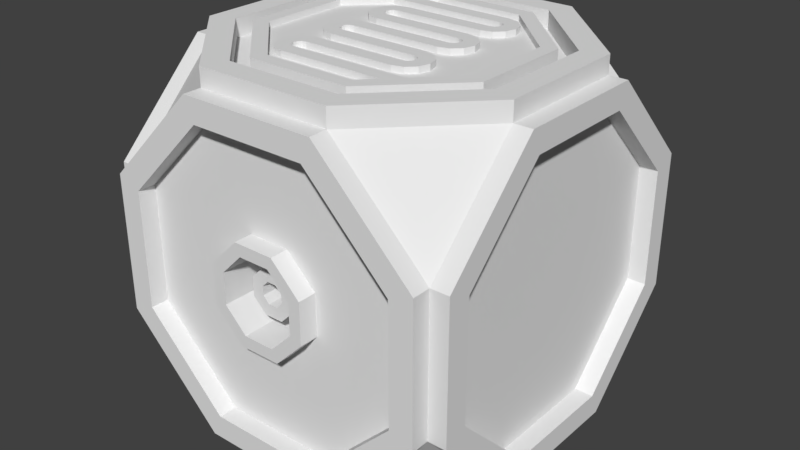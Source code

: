 # Source: SensorBlock.blend  (saved by Blender 2.79.0; exported with 4.5.12 LTS)
import bpy
from mathutils import Matrix  # noqa: F401  (used for matrix-valued properties, if any)

bpy.ops.wm.read_factory_settings(use_empty=True)
scene = bpy.context.scene
scene.name = 'Scene'

# ---- collections
col_collection_1 = bpy.data.collections.new('Collection 1'); scene.collection.children.link(col_collection_1)

# ---- world
world_world = bpy.data.worlds.new('World'); scene.world = world_world
world_world.color = (0.05088, 0.05088, 0.05088)
world_world.use_sun_shadow = False
world_world.sun_shadow_jitter_overblur = 0.0
world_world.cycles.sampling_method = 'MANUAL'

# ---- meshes
me_circle_000 = bpy.data.meshes.new('Circle.000')
me_circle_000.from_pydata([(-0.45, 0.3858, -0.1598), (-0.45, -0.1598, -0.3858), (-0.45, -0.3858, 0.1598), (-0.45, 0.3858, 0.1598), (-0.45, 0.1598, 0.3858), (-0.45, 0.1598, -0.3858), (-0.45, -0.3858, -0.1598), (-0.45, -0.1598, 0.3858), (0.3858, -0.1598, -0.45), (0.3858, 0.1598, -0.45), (0.1598, -0.3858, -0.45), (0.45, 0.3858, 0.1598), (0.45, -0.1598, 0.3858), (0.45, -0.3858, -0.1598), (0.45, 0.3858, -0.1598), (0.45, 0.1598, 0.3858), (0.45, -0.3858, 0.1598), (0.45, -0.1598, -0.3858), (-0.1598, 0.3858, 0.45), (-0.3858, -0.1598, 0.45), (0.1598, -0.3858, 0.45), (0.1598, 0.3858, 0.45), (-0.1598, 0.5, 0.3858), (-0.3858, 0.5, 0.1598), (-0.3858, 0.5, -0.1598), (0.45, 0.1598, -0.3858), (-0.1359, -0.45, 0.0563), (-0.0563, -0.45, 0.1359), (-0.1359, -0.45, -0.0563), (-0.0563, -0.45, -0.1359), (0.0563, -0.45, -0.1359), (0.1359, -0.45, -0.0563), (0.1359, -0.45, 0.0563), (0.0563, -0.45, 0.1359), (-0.3858, -0.45, 0.1598), (-0.1598, -0.45, 0.3858), (0.1598, -0.45, -0.3858), (0.3858, -0.45, -0.1598), (0.3858, -0.45, 0.1598), (0.1598, -0.45, 0.3858), (-0.103, -0.5, 0.04265), (-0.04265, -0.5, 0.103), (-0.04265, -0.5, -0.103), (-0.103, -0.5, -0.04265), (0.04265, -0.5, -0.103), (0.103, -0.5, -0.04265), (0.103, -0.5, 0.04265), (0.04265, -0.5, 0.103), (-0.1359, -0.5, 0.0563), (-0.0563, -0.5, 0.1359), (-0.0563, -0.5, -0.1359), (-0.1359, -0.5, -0.0563), (0.0563, -0.5, -0.1359), (0.1359, -0.5, -0.0563), (0.1359, -0.5, 0.0563), (0.0563, -0.5, 0.1359), (-0.06126, -0.1542, 0.02537), (-0.02537, -0.1542, 0.06126), (-0.02537, -0.1542, -0.06126), (-0.06126, -0.1542, -0.02537), (0.02537, -0.1542, -0.06126), (0.06126, -0.1542, -0.02537), (0.06126, -0.1542, 0.02537), (0.02537, -0.1542, 0.06126), (-0.103, -0.1542, 0.04265), (-0.04265, -0.1542, 0.103), (-0.04265, -0.1542, -0.103), (-0.103, -0.1542, -0.04265), (0.04265, -0.1542, -0.103), (0.103, -0.1542, -0.04265), (0.103, -0.1542, 0.04265), (0.04265, -0.1542, 0.103), (-0.02918, -0.45, 0.01209), (-0.01209, -0.45, 0.02918), (-0.01209, -0.45, -0.02918), (-0.02918, -0.45, -0.01209), (0.01209, -0.45, -0.02918), (0.02918, -0.45, -0.01209), (0.02918, -0.45, 0.01209), (0.01209, -0.45, 0.02918), (-0.06126, -0.45, 0.02537), (-0.02537, -0.45, 0.06126), (-0.02537, -0.45, -0.06126), (-0.06126, -0.45, -0.02537), (0.02537, -0.45, -0.06126), (0.06126, -0.45, -0.02537), (0.06126, -0.45, 0.02537), (0.02537, -0.45, 0.06126), (-0.02918, -0.171, 0.01209), (-0.01209, -0.171, 0.02918), (-0.01209, -0.171, -0.02918), (-0.02918, -0.171, -0.01209), (0.01209, -0.171, -0.02918), (0.02918, -0.171, -0.01209), (0.02918, -0.171, 0.01209), (0.01209, -0.171, 0.02918), (-0.1864, -0.45, -0.45), (-0.45, -0.1864, -0.45), (-0.45, 0.1864, -0.45), (0.45, -0.1864, -0.45), (0.1864, -0.45, -0.45), (-0.3858, -0.1598, -0.5), (-0.1598, -0.3858, -0.5), (-0.1598, 0.3858, -0.5), (-0.3858, 0.1598, -0.5), (0.1598, 0.3858, -0.5), (0.3858, 0.1598, -0.5), (0.3858, -0.1598, -0.5), (0.1598, -0.3858, -0.5), (-0.45, -0.1864, -0.5), (-0.1864, -0.45, -0.5), (-0.45, 0.1864, -0.5), (-0.1864, 0.45, -0.5), (0.1864, 0.45, -0.5), (0.45, 0.1864, -0.5), (0.45, -0.1864, -0.5), (0.1864, -0.45, -0.5), (-0.1864, -0.45, 0.45), (0.1864, -0.45, 0.45), (0.45, -0.1864, 0.45), (0.45, 0.1864, 0.45), (-0.3858, 0.1598, 0.5), (-0.1598, 0.3858, 0.5), (-0.1598, -0.3858, 0.5), (-0.3858, -0.1598, 0.5), (0.1598, -0.3858, 0.5), (0.3858, -0.1598, 0.5), (0.3858, 0.1598, 0.5), (0.1598, 0.3858, 0.5), (-0.45, 0.1864, 0.5), (-0.1864, 0.45, 0.5), (-0.45, -0.1864, 0.5), (-0.1864, -0.45, 0.5), (0.1864, -0.45, 0.5), (0.45, -0.1864, 0.5), (0.45, 0.1864, 0.5), (0.1864, 0.45, 0.5), (0.45, 0.45, 0.1864), (0.45, 0.45, -0.1864), (0.45, -0.45, -0.1864), (0.45, -0.45, 0.1864), (-0.3858, -0.5, 0.1598), (-0.1598, -0.5, 0.3858), (-0.1598, -0.5, -0.3858), (-0.3858, -0.5, -0.1598), (0.1598, -0.5, -0.3858), (0.3858, -0.5, -0.1598), (0.3858, -0.5, 0.1598), (0.1598, -0.5, 0.3858), (-0.45, -0.5, 0.1864), (-0.1864, -0.5, 0.45), (-0.45, -0.5, -0.1864), (-0.1864, -0.5, -0.45), (0.1864, -0.5, -0.45), (0.45, -0.5, -0.1864), (0.45, -0.5, 0.1864), (0.1864, -0.5, 0.45), (0.45, 0.1864, -0.45), (0.5, 0.3858, -0.1598), (0.5, 0.1598, -0.3858), (0.5, 0.1598, 0.3858), (0.5, 0.3858, 0.1598), (0.5, -0.1598, 0.3858), (0.5, -0.3858, 0.1598), (0.5, -0.3858, -0.1598), (0.5, -0.1598, -0.3858), (0.5, 0.45, -0.1864), (0.5, 0.1864, -0.45), (0.5, 0.45, 0.1864), (0.5, 0.1864, 0.45), (0.5, -0.1864, 0.45), (0.5, -0.45, 0.1864), (0.5, -0.45, -0.1864), (0.5, -0.1864, -0.45), (-0.45, 0.1864, 0.45), (-0.45, -0.45, -0.1864), (-0.45, -0.45, 0.1864), (-0.45, -0.1864, 0.45), (-0.5, 0.3858, 0.1598), (-0.5, 0.1598, 0.3858), (-0.5, 0.1598, -0.3858), (-0.5, 0.3858, -0.1598), (-0.5, -0.1598, -0.3858), (-0.5, -0.3858, -0.1598), (-0.5, -0.3858, 0.1598), (-0.5, -0.1598, 0.3858), (-0.5, 0.45, 0.1864), (-0.5, 0.1864, 0.45), (-0.5, 0.45, -0.1864), (-0.5, 0.1864, -0.45), (-0.5, -0.1864, -0.45), (-0.5, -0.45, -0.1864), (-0.5, -0.45, 0.1864), (-0.5, -0.1864, 0.45), (-0.1598, -0.45, -0.3858), (-0.3858, -0.45, -0.1598), (-0.3858, -0.1598, -0.45), (-0.1598, -0.3858, -0.45), (-0.1598, 0.3858, -0.45), (-0.3858, 0.1598, -0.45), (0.1598, 0.3858, -0.45), (-0.1598, 0.5, -0.3858), (-0.1864, 0.45, 0.45), (-0.45, 0.45, 0.1864), (-0.45, 0.45, -0.1864), (0.1864, 0.45, 0.45), (0.1864, 0.45, -0.45), (-0.1864, 0.45, -0.45), (-0.1421, 0.45, 0.3432), (-0.3432, 0.45, -0.1421), (0.1421, 0.45, -0.3432), (0.1421, 0.45, 0.3432), (0.3432, 0.45, 0.1421), (-0.3432, 0.45, 0.1421), (-0.1421, 0.45, -0.3432), (0.3432, 0.45, -0.1421), (-0.1359, 0.0563, 0.45), (-0.0563, 0.1359, 0.45), (-0.1359, -0.0563, 0.45), (-0.0563, -0.1359, 0.45), (0.0563, -0.1359, 0.45), (0.1359, -0.0563, 0.45), (0.1359, 0.0563, 0.45), (0.0563, 0.1359, 0.45), (-0.3858, 0.1598, 0.45), (0.3858, 0.5, -0.1598), (0.1598, 0.5, -0.3858), (0.3858, -0.1598, 0.45), (0.3858, 0.1598, 0.45), (0.1598, 0.5, 0.3858), (-0.103, 0.04265, 0.5), (-0.04265, 0.103, 0.5), (-0.04265, -0.103, 0.5), (-0.103, -0.04265, 0.5), (0.04265, -0.103, 0.5), (0.103, -0.04265, 0.5), (0.103, 0.04265, 0.5), (0.04265, 0.103, 0.5), (-0.1359, 0.0563, 0.5), (-0.0563, 0.1359, 0.5), (-0.0563, -0.1359, 0.5), (-0.1359, -0.0563, 0.5), (0.0563, -0.1359, 0.5), (0.1359, -0.0563, 0.5), (0.1359, 0.0563, 0.5), (0.0563, 0.1359, 0.5), (-0.06126, 0.02537, 0.1542), (-0.02537, 0.06126, 0.1542), (-0.02537, -0.06126, 0.1542), (-0.06126, -0.02537, 0.1542), (0.02537, -0.06126, 0.1542), (0.06126, -0.02537, 0.1542), (0.06126, 0.02537, 0.1542), (0.02537, 0.06126, 0.1542), (-0.103, 0.04265, 0.1542), (-0.04265, 0.103, 0.1542), (-0.04265, -0.103, 0.1542), (-0.103, -0.04265, 0.1542), (0.04265, -0.103, 0.1542), (0.103, -0.04265, 0.1542), (0.103, 0.04265, 0.1542), (0.04265, 0.103, 0.1542), (-0.02918, 0.01209, 0.45), (-0.01209, 0.02918, 0.45), (-0.01209, -0.02918, 0.45), (-0.02918, -0.01209, 0.45), (0.01209, -0.02918, 0.45), (0.02918, -0.01209, 0.45), (0.02918, 0.01209, 0.45), (0.01209, 0.02918, 0.45), (-0.06126, 0.02537, 0.45), (-0.02537, 0.06126, 0.45), (-0.02537, -0.06126, 0.45), (-0.06126, -0.02537, 0.45), (0.02537, -0.06126, 0.45), (0.06126, -0.02537, 0.45), (0.06126, 0.02537, 0.45), (0.02537, 0.06126, 0.45), (-0.02918, 0.01209, 0.171), (-0.01209, 0.02918, 0.171), (-0.01209, -0.02918, 0.171), (-0.02918, -0.01209, 0.171), (0.01209, -0.02918, 0.171), (0.02918, -0.01209, 0.171), (0.02918, 0.01209, 0.171), (0.01209, 0.02918, 0.171), (-0.1598, -0.3858, 0.45), (0.3858, 0.5, 0.1598), (0.45, 0.5, 0.1864), (0.1864, 0.5, 0.45), (0.45, 0.5, -0.1864), (0.1864, 0.5, -0.45), (-0.1864, 0.5, -0.45), (-0.45, 0.5, -0.1864), (-0.45, 0.5, 0.1864), (-0.1864, 0.5, 0.45), (0.3858, 0.45, -0.1598), (0.3858, 0.45, 0.1598), (-0.1598, 0.45, 0.3858), (-0.3858, 0.45, 0.1598), (-0.3858, 0.45, -0.1598), (-0.1598, 0.45, -0.3858), (0.1598, 0.45, -0.3858), (0.1598, 0.45, 0.3858), (0.3045, 0.4837, -0.1261), (0.3045, 0.4837, 0.1261), (-0.1261, 0.4837, 0.3045), (-0.3045, 0.4837, 0.1261), (-0.3045, 0.4837, -0.1261), (-0.1261, 0.4837, -0.3045), (0.1261, 0.4837, -0.3045), (0.1261, 0.4837, 0.3045), (0.1261, 0.4837, -0.2639), (0.1261, 0.4837, -0.2233), (0.1261, 0.4837, -0.1827), (0.1261, 0.4837, -0.1421), (0.1261, 0.4837, -0.1015), (0.1261, 0.4837, -0.0609), (0.1261, 0.4837, -0.0203), (0.1261, 0.4837, 0.0609), (0.1261, 0.4837, 0.1015), (0.1261, 0.4837, 0.1421), (0.1261, 0.4837, 0.1827), (0.2073, 0.4837, 0.2233), (0.1667, 0.4837, 0.2639), (-0.1667, 0.4837, -0.2639), (-0.2073, 0.4837, -0.2233), (-0.1261, 0.4837, -0.1827), (-0.1261, 0.4837, -0.1421), (-0.1261, 0.4837, -0.0203), (-0.1261, 0.4837, 0.0203), (-0.1261, 0.4837, 0.0609), (-0.1261, 0.4837, 0.1421), (-0.1261, 0.4837, 0.1827), (-0.1261, 0.4837, 0.2233), (0.1566, 0.4837, -0.2557), (0.1363, 0.4837, -0.2206), (0.1789, 0.4837, -0.2334), (0.1437, 0.4837, -0.2131), (0.187, 0.4837, -0.203), (0.1464, 0.4837, -0.203), (0.1789, 0.4837, -0.1725), (0.1437, 0.4837, -0.1928), (0.1566, 0.4837, -0.1502), (0.1363, 0.4837, -0.1854), (-0.1566, 0.4837, -0.1745), (-0.1363, 0.4837, -0.1394), (-0.1789, 0.4837, -0.1522), (-0.1437, 0.4837, -0.1319), (-0.187, 0.4837, -0.1218), (-0.1464, 0.4837, -0.1218), (-0.1789, 0.4837, -0.09134), (-0.1437, 0.4837, -0.1116), (-0.1566, 0.4837, -0.06905), (-0.1363, 0.4837, -0.1042), (-0.1261, 0.4837, -0.0609), (-0.1261, 0.4837, -0.1015), (0.1566, 0.4837, -0.09333), (0.1363, 0.4837, -0.05818), (0.1789, 0.4837, -0.07104), (0.1437, 0.4837, -0.05075), (0.187, 0.4837, -0.0406), (0.1464, 0.4837, -0.0406), (0.1789, 0.4837, -0.01015), (0.1437, 0.4837, -0.03045), (0.1566, 0.4837, 0.01214), (0.1363, 0.4837, -0.02302), (0.1261, 0.4837, 0.0203), (-0.1566, 0.4837, -0.01214), (-0.1363, 0.4837, 0.02302), (-0.1789, 0.4837, 0.01015), (-0.1437, 0.4837, 0.03045), (-0.187, 0.4837, 0.0406), (-0.1464, 0.4837, 0.0406), (-0.1789, 0.4837, 0.07104), (-0.1437, 0.4837, 0.05075), (-0.1566, 0.4837, 0.09333), (-0.1363, 0.4837, 0.05818), (-0.1261, 0.4837, 0.1015), (0.1566, 0.4837, 0.06905), (0.1363, 0.4837, 0.1042), (0.1789, 0.4837, 0.09134), (0.1437, 0.4837, 0.1116), (0.187, 0.4837, 0.1218), (0.1464, 0.4837, 0.1218), (0.1789, 0.4837, 0.1522), (0.1437, 0.4837, 0.1319), (0.1566, 0.4837, 0.1745), (0.1363, 0.4837, 0.1394), (-0.1566, 0.4837, 0.1502), (-0.1363, 0.4837, 0.1854), (-0.1789, 0.4837, 0.1725), (-0.1437, 0.4837, 0.1928), (-0.187, 0.4837, 0.203), (-0.1464, 0.4837, 0.203), (-0.1789, 0.4837, 0.2334), (-0.1437, 0.4837, 0.2131), (-0.1566, 0.4837, 0.2557), (-0.1363, 0.4837, 0.2206), (-0.1261, 0.4837, 0.2639), (0.3432, 0.5, -0.1421), (0.3432, 0.5, 0.1421), (-0.1421, 0.5, 0.3432), (-0.3432, 0.5, 0.1421), (-0.3432, 0.5, -0.1421), (-0.1421, 0.5, -0.3432), (0.1421, 0.5, -0.3432), (0.1421, 0.5, 0.3432), (0.3045, 0.5, -0.1261), (0.3045, 0.5, 0.1261), (-0.1261, 0.5, 0.3045), (-0.3045, 0.5, 0.1261), (-0.3045, 0.5, -0.1261), (-0.2073, 0.5, -0.2233), (-0.1261, 0.5, -0.3045), (0.1261, 0.5, -0.3045), (0.1261, 0.5, 0.3045), (0.2073, 0.5, 0.2233), (0.1667, 0.5, 0.2639), (0.1261, 0.5, -0.2639), (0.1261, 0.5, -0.2233), (0.1261, 0.5, -0.1827), (0.1261, 0.5, -0.1421), (0.1261, 0.5, -0.1015), (0.1261, 0.5, -0.0609), (0.1261, 0.5, 0.0609), (0.1261, 0.5, 0.1015), (0.1261, 0.5, 0.1421), (0.1261, 0.5, 0.1827), (-0.1667, 0.5, -0.2639), (-0.1261, 0.5, -0.1827), (-0.1261, 0.5, -0.1421), (-0.1261, 0.5, -0.0203), (-0.1261, 0.5, 0.0203), (-0.1261, 0.5, 0.1421), (-0.1261, 0.5, 0.1827), (-0.1261, 0.5, 0.2233), (-0.1261, 0.5, 0.0609), (0.1261, 0.5, -0.0203), (0.1566, 0.5, -0.2557), (0.1363, 0.5, -0.2206), (0.1789, 0.5, -0.2334), (0.1437, 0.5, -0.2131), (0.187, 0.5, -0.203), (0.1464, 0.5, -0.203), (0.1789, 0.5, -0.1725), (0.1437, 0.5, -0.1928), (0.1566, 0.5, -0.1502), (0.1363, 0.5, -0.1854), (-0.1566, 0.5, -0.1745), (-0.1363, 0.5, -0.1394), (-0.1789, 0.5, -0.1522), (-0.1437, 0.5, -0.1319), (-0.187, 0.5, -0.1218), (-0.1464, 0.5, -0.1218), (-0.1789, 0.5, -0.09134), (-0.1437, 0.5, -0.1116), (-0.1566, 0.5, -0.06905), (-0.1363, 0.5, -0.1042), (-0.1261, 0.5, -0.0609), (-0.1261, 0.5, -0.1015), (0.1566, 0.5, -0.09333), (0.1363, 0.5, -0.05818), (0.1789, 0.5, -0.07104), (0.1437, 0.5, -0.05075), (0.187, 0.5, -0.0406), (0.1464, 0.5, -0.0406), (0.1789, 0.5, -0.01015), (0.1437, 0.5, -0.03045), (0.1566, 0.5, 0.01214), (0.1363, 0.5, -0.02302), (0.1261, 0.5, 0.0203), (-0.1566, 0.5, -0.01214), (-0.1363, 0.5, 0.02302), (-0.1789, 0.5, 0.01015), (-0.1437, 0.5, 0.03045), (-0.187, 0.5, 0.0406), (-0.1464, 0.5, 0.0406), (-0.1789, 0.5, 0.07104), (-0.1437, 0.5, 0.05075), (-0.1566, 0.5, 0.09333), (-0.1363, 0.5, 0.05818), (-0.1261, 0.5, 0.1015), (0.1566, 0.5, 0.06905), (0.1363, 0.5, 0.1042), (0.1789, 0.5, 0.09134), (0.1437, 0.5, 0.1116), (0.187, 0.5, 0.1218), (0.1464, 0.5, 0.1218), (0.1789, 0.5, 0.1522), (0.1437, 0.5, 0.1319), (0.1566, 0.5, 0.1745), (0.1363, 0.5, 0.1394), (-0.1566, 0.5, 0.1502), (-0.1363, 0.5, 0.1854), (-0.1789, 0.5, 0.1725), (-0.1437, 0.5, 0.1928), (-0.187, 0.5, 0.203), (-0.1464, 0.5, 0.203), (-0.1789, 0.5, 0.2334), (-0.1437, 0.5, 0.2131), (-0.1566, 0.5, 0.2557), (-0.1363, 0.5, 0.2206), (-0.1261, 0.5, 0.2639)], [], [(203, 202, 295, 294), (15, 12, 16, 13, 17, 25, 14, 11), (8, 10, 197, 196, 199, 198, 200, 9), (3, 0, 5, 1, 6, 2, 7, 4), (30, 31, 53, 52), (26, 27, 35, 34), (29, 28, 195, 194), (30, 29, 194, 36), (31, 30, 36, 37), (32, 31, 37, 38), (33, 32, 38, 39), (27, 33, 39, 35), (28, 26, 34, 195), (45, 46, 70, 69), (28, 29, 50, 51), (33, 27, 49, 55), (31, 32, 54, 53), (29, 30, 52, 50), (27, 26, 48, 49), (26, 28, 51, 48), (32, 33, 55, 54), (40, 41, 49, 48), (42, 43, 51, 50), (44, 42, 50, 52), (45, 44, 52, 53), (46, 45, 53, 54), (47, 46, 54, 55), (41, 47, 55, 49), (43, 40, 48, 51), (62, 63, 87, 86), (42, 44, 68, 66), (41, 40, 64, 65), (40, 43, 67, 64), (46, 47, 71, 70), (44, 45, 69, 68), (43, 42, 66, 67), (47, 41, 65, 71), (56, 57, 65, 64), (58, 59, 67, 66), (60, 58, 66, 68), (61, 60, 68, 69), (62, 61, 69, 70), (63, 62, 70, 71), (57, 63, 71, 65), (59, 56, 64, 67), (79, 73, 89, 95), (60, 61, 85, 84), (59, 58, 82, 83), (63, 57, 81, 87), (61, 62, 86, 85), (58, 60, 84, 82), (57, 56, 80, 81), (56, 59, 83, 80), (72, 73, 81, 80), (74, 75, 83, 82), (76, 74, 82, 84), (77, 76, 84, 85), (78, 77, 85, 86), (79, 78, 86, 87), (73, 79, 87, 81), (75, 72, 80, 83), (88, 91, 90, 92, 93, 94, 95, 89), (77, 78, 94, 93), (74, 76, 92, 90), (73, 72, 88, 89), (72, 75, 91, 88), (78, 79, 95, 94), (76, 77, 93, 92), (75, 74, 90, 91), (101, 109, 111, 104), (101, 102, 110, 109), (103, 104, 111, 112), (105, 103, 112, 113), (106, 105, 113, 114), (107, 106, 114, 115), (108, 107, 115, 116), (102, 108, 116, 110), (98, 207, 112, 111), (200, 198, 103, 105), (207, 206, 113, 112), (9, 200, 105, 106), (206, 157, 114, 113), (8, 9, 106, 107), (157, 99, 115, 114), (10, 8, 107, 108), (99, 100, 116, 115), (197, 10, 108, 102), (100, 96, 110, 116), (96, 97, 109, 110), (196, 197, 102, 101), (97, 98, 111, 109), (199, 196, 101, 104), (198, 199, 104, 103), (121, 129, 131, 124), (121, 122, 130, 129), (123, 124, 131, 132), (125, 123, 132, 133), (126, 125, 133, 134), (127, 126, 134, 135), (128, 127, 135, 136), (122, 128, 136, 130), (177, 117, 132, 131), (286, 123, 125, 20), (117, 118, 133, 132), (227, 20, 125, 126), (118, 119, 134, 133), (228, 227, 126, 127), (119, 120, 135, 134), (21, 228, 127, 128), (120, 205, 136, 135), (18, 21, 128, 122), (205, 202, 130, 136), (202, 174, 129, 130), (224, 18, 122, 121), (174, 177, 131, 129), (19, 224, 121, 124), (286, 19, 124, 123), (141, 149, 151, 144), (141, 142, 150, 149), (143, 144, 151, 152), (145, 143, 152, 153), (146, 145, 153, 154), (147, 146, 154, 155), (148, 147, 155, 156), (142, 148, 156, 150), (175, 96, 152, 151), (36, 194, 143, 145), (96, 100, 153, 152), (37, 36, 145, 146), (100, 139, 154, 153), (38, 37, 146, 147), (139, 140, 155, 154), (39, 38, 147, 148), (140, 118, 156, 155), (35, 39, 148, 142), (118, 117, 150, 156), (117, 176, 149, 150), (34, 35, 142, 141), (176, 175, 151, 149), (195, 34, 141, 144), (194, 195, 144, 143), (158, 166, 168, 161), (158, 159, 167, 166), (160, 161, 168, 169), (162, 160, 169, 170), (163, 162, 170, 171), (164, 163, 171, 172), (165, 164, 172, 173), (159, 165, 173, 167), (137, 120, 169, 168), (12, 15, 160, 162), (120, 119, 170, 169), (16, 12, 162, 163), (119, 140, 171, 170), (13, 16, 163, 164), (140, 139, 172, 171), (17, 13, 164, 165), (139, 99, 173, 172), (25, 17, 165, 159), (99, 157, 167, 173), (157, 138, 166, 167), (14, 25, 159, 158), (138, 137, 168, 166), (11, 14, 158, 161), (15, 11, 161, 160), (178, 186, 188, 181), (178, 179, 187, 186), (180, 181, 188, 189), (182, 180, 189, 190), (183, 182, 190, 191), (184, 183, 191, 192), (185, 184, 192, 193), (179, 185, 193, 187), (204, 98, 189, 188), (1, 5, 180, 182), (98, 97, 190, 189), (6, 1, 182, 183), (97, 175, 191, 190), (2, 6, 183, 184), (175, 176, 192, 191), (7, 2, 184, 185), (176, 177, 193, 192), (4, 7, 185, 179), (177, 174, 187, 193), (174, 203, 186, 187), (3, 4, 179, 178), (203, 204, 188, 186), (0, 3, 178, 181), (5, 0, 181, 180), (97, 96, 175), (100, 99, 139), (206, 138, 157), (204, 207, 98), (174, 202, 203), (177, 176, 117), (119, 118, 140), (205, 120, 137), (298, 299, 23, 22), (204, 203, 294, 293), (299, 300, 24, 23), (207, 204, 293, 292), (300, 301, 201, 24), (206, 207, 292, 291), (301, 302, 226, 201), (138, 206, 291, 290), (229, 22, 295, 289), (22, 23, 294, 295), (23, 24, 293, 294), (24, 201, 292, 293), (201, 226, 291, 292), (226, 225, 290, 291), (287, 229, 289, 288), (287, 288, 290, 225), (212, 401, 407, 211), (220, 221, 243, 242), (216, 217, 18, 224), (219, 218, 19, 286), (220, 219, 286, 20), (221, 220, 20, 227), (222, 221, 227, 228), (223, 222, 228, 21), (217, 223, 21, 18), (218, 216, 224, 19), (235, 236, 260, 259), (218, 219, 240, 241), (223, 217, 239, 245), (221, 222, 244, 243), (219, 220, 242, 240), (217, 216, 238, 239), (216, 218, 241, 238), (222, 223, 245, 244), (230, 231, 239, 238), (232, 233, 241, 240), (234, 232, 240, 242), (235, 234, 242, 243), (236, 235, 243, 244), (237, 236, 244, 245), (231, 237, 245, 239), (233, 230, 238, 241), (252, 253, 277, 276), (232, 234, 258, 256), (231, 230, 254, 255), (230, 233, 257, 254), (236, 237, 261, 260), (234, 235, 259, 258), (233, 232, 256, 257), (237, 231, 255, 261), (246, 247, 255, 254), (248, 249, 257, 256), (250, 248, 256, 258), (251, 250, 258, 259), (252, 251, 259, 260), (253, 252, 260, 261), (247, 253, 261, 255), (249, 246, 254, 257), (269, 263, 279, 285), (250, 251, 275, 274), (249, 248, 272, 273), (253, 247, 271, 277), (251, 252, 276, 275), (248, 250, 274, 272), (247, 246, 270, 271), (246, 249, 273, 270), (262, 263, 271, 270), (264, 265, 273, 272), (266, 264, 272, 274), (267, 266, 274, 275), (268, 267, 275, 276), (269, 268, 276, 277), (263, 269, 277, 271), (265, 262, 270, 273), (278, 281, 280, 282, 283, 284, 285, 279), (267, 268, 284, 283), (264, 266, 282, 280), (263, 262, 278, 279), (262, 265, 281, 278), (268, 269, 285, 284), (266, 267, 283, 282), (265, 264, 280, 281), (303, 298, 22, 229), (202, 205, 289, 295), (205, 137, 288, 289), (297, 303, 229, 287), (137, 138, 290, 288), (296, 297, 287, 225), (302, 296, 225, 226), (215, 212, 297, 296), (208, 213, 299, 298), (213, 209, 300, 299), (209, 214, 301, 300), (214, 210, 302, 301), (210, 215, 296, 302), (211, 208, 298, 303), (212, 211, 303, 297), (398, 396, 500, 502), (210, 406, 400, 215), (209, 404, 405, 214), (208, 402, 403, 213), (211, 407, 402, 208), (214, 405, 406, 210), (213, 403, 404, 209), (312, 325, 429, 419), (364, 366, 470, 468), (393, 395, 499, 497), (326, 313, 420, 413), (365, 363, 467, 469), (396, 394, 498, 500), (314, 327, 430, 421), (312, 310, 309, 325), (328, 315, 422, 431), (311, 324, 399, 306), (362, 364, 468, 466), (323, 322, 333, 334), (321, 320, 378, 332), (391, 393, 497, 495), (319, 367, 330, 331), (318, 329, 432, 438), (318, 317, 355, 329), (363, 361, 465, 467), (316, 315, 328, 356), (314, 313, 326, 327), (394, 392, 496, 498), (319, 331, 437, 425), (321, 332, 434, 427), (360, 362, 466, 464), (389, 391, 495, 493), (333, 322, 428, 435), (361, 359, 463, 465), (392, 390, 494, 496), (323, 334, 436, 417), (358, 360, 464, 462), (332, 389, 493, 434), (359, 357, 461, 463), (390, 333, 435, 494), (317, 358, 462, 424), (357, 316, 423, 461), (353, 355, 459, 457), (386, 388, 492, 490), (325, 309, 414, 429), (356, 354, 458, 460), (387, 385, 489, 491), (351, 353, 457, 455), (384, 386, 490, 488), (354, 352, 456, 458), (385, 383, 487, 489), (349, 351, 455, 453), (382, 384, 488, 486), (352, 350, 454, 456), (383, 381, 485, 487), (334, 398, 502, 436), (347, 349, 453, 451), (328, 346, 348, 350, 352, 354, 356), (330, 369, 371, 373, 375, 377, 331), (333, 390, 392, 394, 396, 398, 334), (321, 388, 386, 384, 382, 380, 320), (318, 366, 364, 362, 360, 358, 317), (314, 344, 342, 340, 338, 336, 313), (353, 368, 329, 355), (351, 370, 368, 353), (376, 389, 332, 378), (374, 391, 389, 376), (367, 319, 379, 365), (365, 379, 381, 363), (315, 316, 357, 343), (343, 357, 359, 341), (327, 326, 345), (345, 326, 347), (349, 347, 326), (372, 370, 351, 349), (393, 391, 374, 372), (306, 399, 397), (326, 308, 349), (307, 393, 372, 349, 308), (306, 397, 395, 393, 307), (323, 387, 322), (363, 381, 383, 361), (341, 359, 361, 339), (387, 323, 385), (383, 385, 323), (323, 305, 383), (305, 304, 339, 361, 383), (312, 335, 310), (310, 335, 337, 339, 304), (439, 440, 442, 441), (408, 409, 401, 400), (410, 411, 403, 402), (411, 412, 404, 403), (404, 412, 413, 429, 414, 405), (414, 415, 406, 405), (415, 408, 400, 406), (416, 410, 402, 407), (407, 401, 409, 417, 418, 416), (419, 420, 440, 439), (418, 417, 436, 503), (428, 427, 434, 435), (426, 425, 437, 482), (471, 438, 432, 433), (424, 423, 460, 459), (422, 421, 430, 431), (420, 419, 429, 413), (441, 442, 444, 443), (443, 444, 446, 445), (445, 446, 448, 447), (447, 448, 421, 422), (431, 430, 449, 450), (450, 449, 451, 452), (452, 451, 453, 454), (454, 453, 455, 456), (456, 455, 457, 458), (458, 457, 459, 460), (423, 424, 462, 461), (461, 462, 464, 463), (463, 464, 466, 465), (465, 466, 468, 467), (467, 468, 470, 469), (469, 470, 438, 471), (433, 432, 472, 473), (473, 472, 474, 475), (475, 474, 476, 477), (477, 476, 478, 479), (479, 478, 480, 481), (481, 480, 482, 437), (425, 426, 484, 483), (483, 484, 486, 485), (485, 486, 488, 487), (487, 488, 490, 489), (489, 490, 492, 491), (491, 492, 427, 428), (435, 434, 493, 494), (494, 493, 495, 496), (496, 495, 497, 498), (498, 497, 499, 500), (500, 499, 501, 502), (502, 501, 503, 436), (367, 365, 469, 471), (335, 312, 419, 439), (395, 397, 501, 499), (313, 336, 440, 420), (369, 330, 433, 473), (337, 335, 439, 441), (397, 399, 503, 501), (329, 368, 472, 432), (336, 338, 442, 440), (304, 305, 409, 408), (306, 307, 411, 410), (371, 369, 473, 475), (339, 337, 441, 443), (307, 308, 412, 411), (368, 370, 474, 472), (338, 340, 444, 442), (308, 326, 413, 412), (309, 310, 415, 414), (373, 371, 475, 477), (341, 339, 443, 445), (310, 304, 408, 415), (370, 372, 476, 474), (340, 342, 446, 444), (311, 306, 410, 416), (305, 323, 417, 409), (375, 373, 477, 479), (343, 341, 445, 447), (372, 374, 478, 476), (342, 344, 448, 446), (399, 324, 418, 503), (377, 375, 479, 481), (378, 320, 426, 482), (374, 376, 480, 478), (330, 367, 471, 433), (355, 317, 424, 459), (346, 328, 431, 450), (316, 356, 460, 423), (376, 378, 482, 480), (327, 345, 449, 430), (315, 343, 447, 422), (344, 314, 421, 448), (324, 311, 416, 418), (379, 319, 425, 483), (348, 346, 450, 452), (366, 318, 438, 470), (320, 380, 484, 426), (345, 347, 451, 449), (331, 377, 481, 437), (322, 387, 491, 428), (381, 379, 483, 485), (350, 348, 452, 454), (388, 321, 427, 492), (380, 382, 486, 484), (215, 400, 401, 212)])
me_circle_000.use_remesh_preserve_volume = False
me_circle_000.use_remesh_preserve_attributes = False
me_circle_000.use_mirror_vertex_groups = False
me_circle_000.update()

# ---- objects
ob_sensorblock = bpy.data.objects.new('SensorBlock', me_circle_000)

# ---- transforms, parenting, visibility, modifiers, constraints
ob_sensorblock.location = (0.0, 0.0, 0.0)
ob_sensorblock.rotation_euler = (1.571, 0.0, 0.0)
ob_sensorblock.lineart.crease_threshold = 0.0

# ---- collection membership
col_collection_1.objects.link(ob_sensorblock)

# ---- scene / render settings (as saved in the file)
scene.frame_start = 1; scene.frame_end = 250; scene.frame_set(1)
scene.render.engine = 'BLENDER_EEVEE_NEXT'
scene.render.resolution_percentage = 50
scene.render.dither_intensity = 0.0
scene.cycles.use_denoising = False
scene.cycles.samples = 128
scene.cycles.sampling_pattern = 'TABULATED_SOBOL'
scene.cycles.use_adaptive_sampling = False
scene.cycles.use_light_tree = False
scene.cycles.blur_glossy = 0.0
scene.cycles.sample_clamp_indirect = 0.0
scene.view_settings.view_transform = 'Standard'
bpy.context.view_layer.update()

# ---- added for rendering (the .blend has no active camera and no usable light): camera, sun
cam_auto = bpy.data.cameras.new('AutoCamera')
cam_auto.lens = 50.0
cam_auto.sensor_width = 36.0
cam_auto.clip_end = 1000.0
ob_auto_camera = bpy.data.objects.new('AutoCamera', cam_auto)
scene.collection.objects.link(ob_auto_camera)
ob_auto_camera.location = (1.60254, -1.92304, 1.28203)
ob_auto_camera.rotation_euler = (1.09748, -7.21219e-08, 0.694738)
scene.camera = ob_auto_camera
light_auto_sun = bpy.data.lights.new('AutoSun', 'SUN')
light_auto_sun.energy = 3.0
light_auto_sun.angle = 0.0523599
ob_auto_sun = bpy.data.objects.new('AutoSun', light_auto_sun)
scene.collection.objects.link(ob_auto_sun)
ob_auto_sun.rotation_euler = (0.872665, 0.174533, 0.523599)
bpy.context.view_layer.update()

